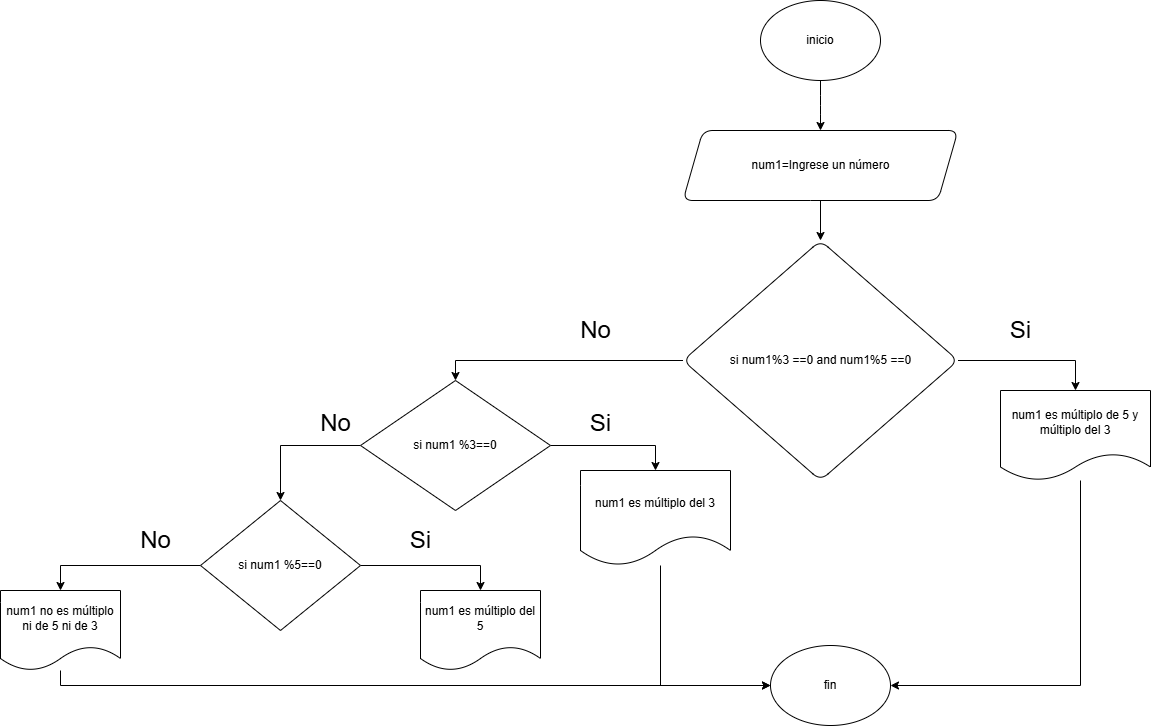

The diagram above was exported from draw.io. Its source (the exported page's mxGraphModel, read from the mxfile embedded in the PNG):
<mxGraphModel dx="872" dy="473" grid="1" gridSize="10" guides="1" tooltips="1" connect="1" arrows="1" fold="1" page="1" pageScale="1" pageWidth="827" pageHeight="1169" math="0" shadow="0">
  <root>
    <mxCell id="0" />
    <mxCell id="1" parent="0" />
    <mxCell id="0HbfFHareNuwjKTBDjoF-85" style="edgeStyle=orthogonalEdgeStyle;rounded=1;orthogonalLoop=1;jettySize=auto;html=1;exitX=0.5;exitY=1;exitDx=0;exitDy=0;labelBackgroundColor=none;fontColor=default;" edge="1" parent="1" source="0HbfFHareNuwjKTBDjoF-86">
      <mxGeometry relative="1" as="geometry">
        <mxPoint x="1070" y="1220" as="targetPoint" />
      </mxGeometry>
    </mxCell>
    <mxCell id="0HbfFHareNuwjKTBDjoF-86" value="inicio" style="ellipse;whiteSpace=wrap;html=1;labelBackgroundColor=none;rounded=1;" vertex="1" parent="1">
      <mxGeometry x="1010" y="1090" width="120" height="80" as="geometry" />
    </mxCell>
    <mxCell id="0HbfFHareNuwjKTBDjoF-124" style="edgeStyle=orthogonalEdgeStyle;rounded=0;orthogonalLoop=1;jettySize=auto;html=1;" edge="1" parent="1" source="0HbfFHareNuwjKTBDjoF-87" target="0HbfFHareNuwjKTBDjoF-91">
      <mxGeometry relative="1" as="geometry" />
    </mxCell>
    <mxCell id="0HbfFHareNuwjKTBDjoF-87" value="num1=Ingrese un número" style="shape=parallelogram;perimeter=parallelogramPerimeter;whiteSpace=wrap;html=1;fixedSize=1;labelBackgroundColor=none;rounded=1;" vertex="1" parent="1">
      <mxGeometry x="932.5" y="1220" width="275" height="70" as="geometry" />
    </mxCell>
    <mxCell id="0HbfFHareNuwjKTBDjoF-89" style="edgeStyle=orthogonalEdgeStyle;rounded=0;orthogonalLoop=1;jettySize=auto;html=1;entryX=0.5;entryY=0;entryDx=0;entryDy=0;labelBackgroundColor=none;fontColor=default;" edge="1" parent="1" source="0HbfFHareNuwjKTBDjoF-91" target="0HbfFHareNuwjKTBDjoF-94">
      <mxGeometry relative="1" as="geometry" />
    </mxCell>
    <mxCell id="0HbfFHareNuwjKTBDjoF-90" style="edgeStyle=orthogonalEdgeStyle;rounded=0;orthogonalLoop=1;jettySize=auto;html=1;entryX=0.5;entryY=0;entryDx=0;entryDy=0;labelBackgroundColor=none;fontColor=default;" edge="1" parent="1" source="0HbfFHareNuwjKTBDjoF-91" target="0HbfFHareNuwjKTBDjoF-96">
      <mxGeometry relative="1" as="geometry" />
    </mxCell>
    <mxCell id="0HbfFHareNuwjKTBDjoF-91" value="si num1%3 ==0 and num1%5 ==0" style="rhombus;whiteSpace=wrap;html=1;labelBackgroundColor=none;rounded=1;" vertex="1" parent="1">
      <mxGeometry x="932.5" y="1330" width="275" height="240" as="geometry" />
    </mxCell>
    <mxCell id="0HbfFHareNuwjKTBDjoF-93" value="fin" style="ellipse;whiteSpace=wrap;html=1;labelBackgroundColor=none;rounded=1;" vertex="1" parent="1">
      <mxGeometry x="1020" y="1735" width="120" height="80" as="geometry" />
    </mxCell>
    <mxCell id="0HbfFHareNuwjKTBDjoF-123" style="edgeStyle=orthogonalEdgeStyle;rounded=0;orthogonalLoop=1;jettySize=auto;html=1;" edge="1" parent="1" source="0HbfFHareNuwjKTBDjoF-94" target="0HbfFHareNuwjKTBDjoF-93">
      <mxGeometry relative="1" as="geometry">
        <Array as="points">
          <mxPoint x="1330" y="1775" />
        </Array>
      </mxGeometry>
    </mxCell>
    <mxCell id="0HbfFHareNuwjKTBDjoF-94" value="num1 es múltiplo de 5 y múltiplo del 3" style="shape=document;whiteSpace=wrap;html=1;boundedLbl=1;labelBackgroundColor=none;" vertex="1" parent="1">
      <mxGeometry x="1250" y="1480" width="150" height="90" as="geometry" />
    </mxCell>
    <mxCell id="0HbfFHareNuwjKTBDjoF-95" style="edgeStyle=orthogonalEdgeStyle;rounded=0;orthogonalLoop=1;jettySize=auto;html=1;entryX=0.5;entryY=0;entryDx=0;entryDy=0;labelBackgroundColor=none;fontColor=default;" edge="1" parent="1" source="0HbfFHareNuwjKTBDjoF-96" target="0HbfFHareNuwjKTBDjoF-98">
      <mxGeometry relative="1" as="geometry" />
    </mxCell>
    <mxCell id="0HbfFHareNuwjKTBDjoF-107" style="edgeStyle=orthogonalEdgeStyle;rounded=0;orthogonalLoop=1;jettySize=auto;html=1;entryX=0.5;entryY=0;entryDx=0;entryDy=0;" edge="1" parent="1" source="0HbfFHareNuwjKTBDjoF-96" target="0HbfFHareNuwjKTBDjoF-101">
      <mxGeometry relative="1" as="geometry">
        <Array as="points">
          <mxPoint x="530" y="1535" />
          <mxPoint x="530" y="1590" />
        </Array>
      </mxGeometry>
    </mxCell>
    <mxCell id="0HbfFHareNuwjKTBDjoF-96" value="si num1 %3==0" style="rhombus;whiteSpace=wrap;html=1;labelBackgroundColor=none;" vertex="1" parent="1">
      <mxGeometry x="610" y="1470" width="190" height="130" as="geometry" />
    </mxCell>
    <mxCell id="0HbfFHareNuwjKTBDjoF-125" style="edgeStyle=orthogonalEdgeStyle;rounded=0;orthogonalLoop=1;jettySize=auto;html=1;entryX=0;entryY=0.5;entryDx=0;entryDy=0;" edge="1" parent="1" source="0HbfFHareNuwjKTBDjoF-98" target="0HbfFHareNuwjKTBDjoF-93">
      <mxGeometry relative="1" as="geometry">
        <Array as="points">
          <mxPoint x="910" y="1775" />
        </Array>
      </mxGeometry>
    </mxCell>
    <mxCell id="0HbfFHareNuwjKTBDjoF-98" value="num1 es múltiplo del 3" style="shape=document;whiteSpace=wrap;html=1;boundedLbl=1;size=0.3157894736842105;labelBackgroundColor=none;" vertex="1" parent="1">
      <mxGeometry x="830" y="1560" width="150" height="95" as="geometry" />
    </mxCell>
    <mxCell id="0HbfFHareNuwjKTBDjoF-118" style="edgeStyle=orthogonalEdgeStyle;rounded=0;orthogonalLoop=1;jettySize=auto;html=1;entryX=0.5;entryY=0;entryDx=0;entryDy=0;" edge="1" parent="1" source="0HbfFHareNuwjKTBDjoF-101" target="0HbfFHareNuwjKTBDjoF-103">
      <mxGeometry relative="1" as="geometry" />
    </mxCell>
    <mxCell id="0HbfFHareNuwjKTBDjoF-120" style="edgeStyle=orthogonalEdgeStyle;rounded=0;orthogonalLoop=1;jettySize=auto;html=1;entryX=0.5;entryY=0;entryDx=0;entryDy=0;" edge="1" parent="1" source="0HbfFHareNuwjKTBDjoF-101" target="0HbfFHareNuwjKTBDjoF-106">
      <mxGeometry relative="1" as="geometry" />
    </mxCell>
    <mxCell id="0HbfFHareNuwjKTBDjoF-101" value="si num1 %5==0" style="rhombus;whiteSpace=wrap;html=1;labelBackgroundColor=none;" vertex="1" parent="1">
      <mxGeometry x="450" y="1590" width="160" height="130" as="geometry" />
    </mxCell>
    <mxCell id="0HbfFHareNuwjKTBDjoF-103" value="num1 es múltiplo del 5" style="shape=document;whiteSpace=wrap;html=1;boundedLbl=1;labelBackgroundColor=none;" vertex="1" parent="1">
      <mxGeometry x="670" y="1680" width="120" height="80" as="geometry" />
    </mxCell>
    <mxCell id="0HbfFHareNuwjKTBDjoF-121" style="edgeStyle=orthogonalEdgeStyle;rounded=0;orthogonalLoop=1;jettySize=auto;html=1;entryX=0;entryY=0.5;entryDx=0;entryDy=0;" edge="1" parent="1" source="0HbfFHareNuwjKTBDjoF-106" target="0HbfFHareNuwjKTBDjoF-93">
      <mxGeometry relative="1" as="geometry">
        <Array as="points">
          <mxPoint x="310" y="1775" />
        </Array>
      </mxGeometry>
    </mxCell>
    <mxCell id="0HbfFHareNuwjKTBDjoF-106" value="num1 no es múltiplo ni de 5 ni de 3" style="shape=document;whiteSpace=wrap;html=1;boundedLbl=1;labelBackgroundColor=none;" vertex="1" parent="1">
      <mxGeometry x="250" y="1680" width="120" height="80" as="geometry" />
    </mxCell>
    <mxCell id="0HbfFHareNuwjKTBDjoF-108" value="&lt;font style=&quot;font-size: 24px;&quot;&gt;Si&lt;/font&gt;" style="text;html=1;align=center;verticalAlign=middle;resizable=0;points=[];autosize=1;strokeColor=none;fillColor=none;" vertex="1" parent="1">
      <mxGeometry x="830" y="1493" width="40" height="40" as="geometry" />
    </mxCell>
    <mxCell id="0HbfFHareNuwjKTBDjoF-109" value="&lt;span style=&quot;font-size: 24px;&quot;&gt;No&lt;/span&gt;" style="text;html=1;align=center;verticalAlign=middle;resizable=0;points=[];autosize=1;strokeColor=none;fillColor=none;" vertex="1" parent="1">
      <mxGeometry x="560" y="1493" width="50" height="40" as="geometry" />
    </mxCell>
    <mxCell id="0HbfFHareNuwjKTBDjoF-110" value="&lt;font style=&quot;font-size: 24px;&quot;&gt;Si&lt;/font&gt;" style="text;html=1;align=center;verticalAlign=middle;resizable=0;points=[];autosize=1;strokeColor=none;fillColor=none;" vertex="1" parent="1">
      <mxGeometry x="1250" y="1400" width="40" height="40" as="geometry" />
    </mxCell>
    <mxCell id="0HbfFHareNuwjKTBDjoF-111" value="&lt;span style=&quot;font-size: 24px;&quot;&gt;No&lt;/span&gt;" style="text;html=1;align=center;verticalAlign=middle;resizable=0;points=[];autosize=1;strokeColor=none;fillColor=none;" vertex="1" parent="1">
      <mxGeometry x="820" y="1400" width="50" height="40" as="geometry" />
    </mxCell>
    <mxCell id="0HbfFHareNuwjKTBDjoF-116" value="&lt;font style=&quot;font-size: 24px;&quot;&gt;Si&lt;/font&gt;" style="text;html=1;align=center;verticalAlign=middle;resizable=0;points=[];autosize=1;strokeColor=none;fillColor=none;" vertex="1" parent="1">
      <mxGeometry x="650" y="1610" width="40" height="40" as="geometry" />
    </mxCell>
    <mxCell id="0HbfFHareNuwjKTBDjoF-122" value="&lt;span style=&quot;font-size: 24px;&quot;&gt;No&lt;/span&gt;" style="text;html=1;align=center;verticalAlign=middle;resizable=0;points=[];autosize=1;strokeColor=none;fillColor=none;" vertex="1" parent="1">
      <mxGeometry x="380" y="1610" width="50" height="40" as="geometry" />
    </mxCell>
  </root>
</mxGraphModel>